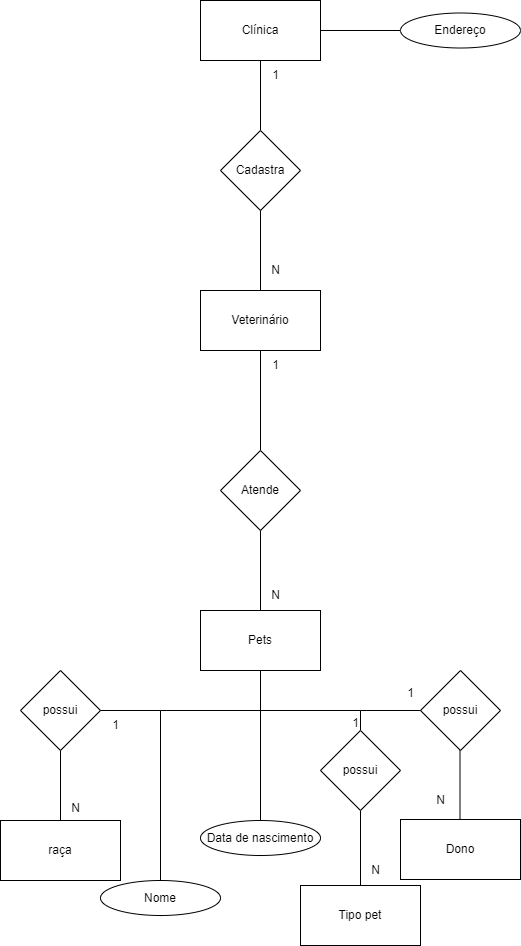

The diagram above was exported from draw.io. Its source (the exported page's mxGraphModel, read from the mxfile embedded in the PNG):
<mxGraphModel dx="1434" dy="769" grid="1" gridSize="10" guides="1" tooltips="1" connect="1" arrows="1" fold="1" page="1" pageScale="1" pageWidth="827" pageHeight="1169" math="0" shadow="0">
  <root>
    <mxCell id="0" />
    <mxCell id="1" parent="0" />
    <mxCell id="10CicJ90KkLYbI1RISat-1" value="Clínica" style="rounded=0;whiteSpace=wrap;html=1;" parent="1" vertex="1">
      <mxGeometry x="200" y="270" width="120" height="60" as="geometry" />
    </mxCell>
    <mxCell id="10CicJ90KkLYbI1RISat-2" value="" style="endArrow=none;html=1;rounded=0;exitX=1;exitY=0.5;exitDx=0;exitDy=0;" parent="1" source="10CicJ90KkLYbI1RISat-1" edge="1">
      <mxGeometry width="50" height="50" relative="1" as="geometry">
        <mxPoint x="220" y="320" as="sourcePoint" />
        <mxPoint x="400" y="300" as="targetPoint" />
      </mxGeometry>
    </mxCell>
    <mxCell id="10CicJ90KkLYbI1RISat-3" value="Endereço" style="ellipse;whiteSpace=wrap;html=1;" parent="1" vertex="1">
      <mxGeometry x="400" y="282.5" width="120" height="35" as="geometry" />
    </mxCell>
    <mxCell id="10CicJ90KkLYbI1RISat-4" value="" style="endArrow=none;html=1;rounded=0;entryX=0.5;entryY=1;entryDx=0;entryDy=0;" parent="1" target="10CicJ90KkLYbI1RISat-1" edge="1">
      <mxGeometry width="50" height="50" relative="1" as="geometry">
        <mxPoint x="260" y="400" as="sourcePoint" />
        <mxPoint x="370" y="370" as="targetPoint" />
      </mxGeometry>
    </mxCell>
    <mxCell id="10CicJ90KkLYbI1RISat-5" value="Cadastra" style="rhombus;whiteSpace=wrap;html=1;" parent="1" vertex="1">
      <mxGeometry x="220" y="400" width="80" height="80" as="geometry" />
    </mxCell>
    <mxCell id="10CicJ90KkLYbI1RISat-7" value="" style="endArrow=none;html=1;rounded=0;entryX=0.5;entryY=1;entryDx=0;entryDy=0;" parent="1" target="10CicJ90KkLYbI1RISat-5" edge="1">
      <mxGeometry width="50" height="50" relative="1" as="geometry">
        <mxPoint x="260" y="560" as="sourcePoint" />
        <mxPoint x="370" y="370" as="targetPoint" />
      </mxGeometry>
    </mxCell>
    <mxCell id="10CicJ90KkLYbI1RISat-8" value="Pets" style="rounded=0;whiteSpace=wrap;html=1;" parent="1" vertex="1">
      <mxGeometry x="200" y="880" width="120" height="60" as="geometry" />
    </mxCell>
    <mxCell id="10CicJ90KkLYbI1RISat-9" value="N" style="text;html=1;align=center;verticalAlign=middle;resizable=0;points=[];autosize=1;strokeColor=none;fillColor=none;" parent="1" vertex="1">
      <mxGeometry x="260" y="525" width="30" height="30" as="geometry" />
    </mxCell>
    <mxCell id="10CicJ90KkLYbI1RISat-10" value="1" style="text;html=1;align=center;verticalAlign=middle;resizable=0;points=[];autosize=1;strokeColor=none;fillColor=none;" parent="1" vertex="1">
      <mxGeometry x="260" y="330" width="30" height="30" as="geometry" />
    </mxCell>
    <mxCell id="10CicJ90KkLYbI1RISat-11" value="" style="endArrow=none;html=1;rounded=0;exitX=0.5;exitY=1;exitDx=0;exitDy=0;" parent="1" source="10CicJ90KkLYbI1RISat-8" edge="1">
      <mxGeometry width="50" height="50" relative="1" as="geometry">
        <mxPoint x="320" y="920" as="sourcePoint" />
        <mxPoint x="260" y="980" as="targetPoint" />
      </mxGeometry>
    </mxCell>
    <mxCell id="10CicJ90KkLYbI1RISat-12" value="" style="endArrow=none;html=1;rounded=0;" parent="1" edge="1">
      <mxGeometry width="50" height="50" relative="1" as="geometry">
        <mxPoint x="260" y="980" as="sourcePoint" />
        <mxPoint x="360" y="980" as="targetPoint" />
      </mxGeometry>
    </mxCell>
    <mxCell id="10CicJ90KkLYbI1RISat-13" value="" style="endArrow=none;html=1;rounded=0;" parent="1" edge="1">
      <mxGeometry width="50" height="50" relative="1" as="geometry">
        <mxPoint x="160" y="980" as="sourcePoint" />
        <mxPoint x="270" y="980" as="targetPoint" />
      </mxGeometry>
    </mxCell>
    <mxCell id="10CicJ90KkLYbI1RISat-15" value="" style="endArrow=none;html=1;rounded=0;" parent="1" edge="1" target="UpcvX-rkazZG2pckVdat-12" source="UpcvX-rkazZG2pckVdat-13">
      <mxGeometry width="50" height="50" relative="1" as="geometry">
        <mxPoint x="360" y="980" as="sourcePoint" />
        <mxPoint x="360" y="980" as="targetPoint" />
      </mxGeometry>
    </mxCell>
    <mxCell id="10CicJ90KkLYbI1RISat-16" value="" style="endArrow=none;html=1;rounded=0;" parent="1" source="10CicJ90KkLYbI1RISat-19" edge="1">
      <mxGeometry width="50" height="50" relative="1" as="geometry">
        <mxPoint x="260" y="1100" as="sourcePoint" />
        <mxPoint x="260" y="980" as="targetPoint" />
      </mxGeometry>
    </mxCell>
    <mxCell id="10CicJ90KkLYbI1RISat-17" value="" style="endArrow=none;html=1;rounded=0;exitX=0.5;exitY=0;exitDx=0;exitDy=0;" parent="1" edge="1" source="10CicJ90KkLYbI1RISat-18">
      <mxGeometry width="50" height="50" relative="1" as="geometry">
        <mxPoint x="160" y="1149" as="sourcePoint" />
        <mxPoint x="160" y="980" as="targetPoint" />
      </mxGeometry>
    </mxCell>
    <mxCell id="10CicJ90KkLYbI1RISat-18" value="Nome" style="ellipse;whiteSpace=wrap;html=1;" parent="1" vertex="1">
      <mxGeometry x="100" y="1150" width="120" height="35" as="geometry" />
    </mxCell>
    <mxCell id="10CicJ90KkLYbI1RISat-20" value="" style="endArrow=none;html=1;rounded=0;" parent="1" target="10CicJ90KkLYbI1RISat-19" edge="1">
      <mxGeometry width="50" height="50" relative="1" as="geometry">
        <mxPoint x="260" y="1100" as="sourcePoint" />
        <mxPoint x="260" y="980" as="targetPoint" />
      </mxGeometry>
    </mxCell>
    <mxCell id="10CicJ90KkLYbI1RISat-19" value="Data de nascimento" style="ellipse;whiteSpace=wrap;html=1;" parent="1" vertex="1">
      <mxGeometry x="200" y="1090" width="120" height="35" as="geometry" />
    </mxCell>
    <mxCell id="10CicJ90KkLYbI1RISat-24" value="" style="endArrow=none;html=1;rounded=0;" parent="1" edge="1">
      <mxGeometry width="50" height="50" relative="1" as="geometry">
        <mxPoint x="360" y="980" as="sourcePoint" />
        <mxPoint x="460" y="980" as="targetPoint" />
      </mxGeometry>
    </mxCell>
    <mxCell id="10CicJ90KkLYbI1RISat-25" value="" style="endArrow=none;html=1;rounded=0;" parent="1" edge="1">
      <mxGeometry width="50" height="50" relative="1" as="geometry">
        <mxPoint x="60" y="980" as="sourcePoint" />
        <mxPoint x="160" y="980" as="targetPoint" />
      </mxGeometry>
    </mxCell>
    <mxCell id="10CicJ90KkLYbI1RISat-26" value="" style="endArrow=none;html=1;rounded=0;" parent="1" edge="1">
      <mxGeometry width="50" height="50" relative="1" as="geometry">
        <mxPoint x="459.5" y="1090" as="sourcePoint" />
        <mxPoint x="459.5" y="980" as="targetPoint" />
      </mxGeometry>
    </mxCell>
    <mxCell id="10CicJ90KkLYbI1RISat-27" value="" style="endArrow=none;html=1;rounded=0;" parent="1" edge="1" source="UpcvX-rkazZG2pckVdat-1">
      <mxGeometry width="50" height="50" relative="1" as="geometry">
        <mxPoint x="60" y="1090" as="sourcePoint" />
        <mxPoint x="60" y="980" as="targetPoint" />
      </mxGeometry>
    </mxCell>
    <mxCell id="10CicJ90KkLYbI1RISat-28" value="raça" style="ellipse;whiteSpace=wrap;html=1;" parent="1" vertex="1">
      <mxGeometry y="1090" width="120" height="35" as="geometry" />
    </mxCell>
    <mxCell id="10CicJ90KkLYbI1RISat-30" value="Veterinário" style="rounded=0;whiteSpace=wrap;html=1;" parent="1" vertex="1">
      <mxGeometry x="200" y="560" width="120" height="60" as="geometry" />
    </mxCell>
    <mxCell id="10CicJ90KkLYbI1RISat-31" value="" style="endArrow=none;html=1;rounded=0;entryX=0.5;entryY=1;entryDx=0;entryDy=0;" parent="1" target="10CicJ90KkLYbI1RISat-30" edge="1">
      <mxGeometry width="50" height="50" relative="1" as="geometry">
        <mxPoint x="260" y="720" as="sourcePoint" />
        <mxPoint x="200" y="670" as="targetPoint" />
      </mxGeometry>
    </mxCell>
    <mxCell id="10CicJ90KkLYbI1RISat-32" value="Atende" style="rhombus;whiteSpace=wrap;html=1;" parent="1" vertex="1">
      <mxGeometry x="220" y="720" width="80" height="80" as="geometry" />
    </mxCell>
    <mxCell id="10CicJ90KkLYbI1RISat-33" value="" style="endArrow=none;html=1;rounded=0;entryX=0.5;entryY=1;entryDx=0;entryDy=0;" parent="1" target="10CicJ90KkLYbI1RISat-32" edge="1">
      <mxGeometry width="50" height="50" relative="1" as="geometry">
        <mxPoint x="260" y="880" as="sourcePoint" />
        <mxPoint x="320" y="800" as="targetPoint" />
      </mxGeometry>
    </mxCell>
    <mxCell id="10CicJ90KkLYbI1RISat-34" value="1" style="text;html=1;align=center;verticalAlign=middle;resizable=0;points=[];autosize=1;strokeColor=none;fillColor=none;" parent="1" vertex="1">
      <mxGeometry x="260" y="620" width="30" height="30" as="geometry" />
    </mxCell>
    <mxCell id="10CicJ90KkLYbI1RISat-35" value="N" style="text;html=1;align=center;verticalAlign=middle;resizable=0;points=[];autosize=1;strokeColor=none;fillColor=none;" parent="1" vertex="1">
      <mxGeometry x="260" y="850" width="30" height="30" as="geometry" />
    </mxCell>
    <mxCell id="UpcvX-rkazZG2pckVdat-2" value="" style="endArrow=none;html=1;rounded=0;" edge="1" parent="1" target="UpcvX-rkazZG2pckVdat-1">
      <mxGeometry width="50" height="50" relative="1" as="geometry">
        <mxPoint x="60" y="1090" as="sourcePoint" />
        <mxPoint x="60" y="980" as="targetPoint" />
      </mxGeometry>
    </mxCell>
    <mxCell id="UpcvX-rkazZG2pckVdat-1" value="possui" style="rhombus;whiteSpace=wrap;html=1;" vertex="1" parent="1">
      <mxGeometry x="20" y="940" width="80" height="80" as="geometry" />
    </mxCell>
    <mxCell id="UpcvX-rkazZG2pckVdat-6" value="1" style="text;html=1;align=center;verticalAlign=middle;resizable=0;points=[];autosize=1;strokeColor=none;fillColor=none;" vertex="1" parent="1">
      <mxGeometry x="100" y="980" width="30" height="30" as="geometry" />
    </mxCell>
    <mxCell id="UpcvX-rkazZG2pckVdat-7" value="N" style="text;html=1;align=center;verticalAlign=middle;resizable=0;points=[];autosize=1;strokeColor=none;fillColor=none;" vertex="1" parent="1">
      <mxGeometry x="60" y="1062.5" width="30" height="30" as="geometry" />
    </mxCell>
    <mxCell id="UpcvX-rkazZG2pckVdat-8" value="raça" style="rounded=0;whiteSpace=wrap;html=1;" vertex="1" parent="1">
      <mxGeometry y="1090" width="120" height="60" as="geometry" />
    </mxCell>
    <mxCell id="UpcvX-rkazZG2pckVdat-10" value="Dono" style="rounded=0;whiteSpace=wrap;html=1;" vertex="1" parent="1">
      <mxGeometry x="400" y="1089" width="120" height="60" as="geometry" />
    </mxCell>
    <mxCell id="UpcvX-rkazZG2pckVdat-12" value="Tipo pet" style="rounded=0;whiteSpace=wrap;html=1;" vertex="1" parent="1">
      <mxGeometry x="300" y="1155" width="120" height="60" as="geometry" />
    </mxCell>
    <mxCell id="UpcvX-rkazZG2pckVdat-14" value="" style="endArrow=none;html=1;rounded=0;" edge="1" parent="1" target="UpcvX-rkazZG2pckVdat-13">
      <mxGeometry width="50" height="50" relative="1" as="geometry">
        <mxPoint x="360" y="980" as="sourcePoint" />
        <mxPoint x="360" y="1155" as="targetPoint" />
      </mxGeometry>
    </mxCell>
    <mxCell id="UpcvX-rkazZG2pckVdat-13" value="possui" style="rhombus;whiteSpace=wrap;html=1;" vertex="1" parent="1">
      <mxGeometry x="320" y="1000" width="80" height="80" as="geometry" />
    </mxCell>
    <mxCell id="UpcvX-rkazZG2pckVdat-15" value="possui" style="rhombus;whiteSpace=wrap;html=1;" vertex="1" parent="1">
      <mxGeometry x="420" y="940" width="80" height="80" as="geometry" />
    </mxCell>
    <mxCell id="UpcvX-rkazZG2pckVdat-16" value="1" style="text;html=1;align=center;verticalAlign=middle;resizable=0;points=[];autosize=1;strokeColor=none;fillColor=none;" vertex="1" parent="1">
      <mxGeometry x="395" y="948" width="30" height="30" as="geometry" />
    </mxCell>
    <mxCell id="UpcvX-rkazZG2pckVdat-18" value="1" style="text;html=1;align=center;verticalAlign=middle;resizable=0;points=[];autosize=1;strokeColor=none;fillColor=none;" vertex="1" parent="1">
      <mxGeometry x="340" y="978" width="30" height="30" as="geometry" />
    </mxCell>
    <mxCell id="UpcvX-rkazZG2pckVdat-19" value="N" style="text;html=1;align=center;verticalAlign=middle;resizable=0;points=[];autosize=1;strokeColor=none;fillColor=none;" vertex="1" parent="1">
      <mxGeometry x="425" y="1055" width="30" height="30" as="geometry" />
    </mxCell>
    <mxCell id="UpcvX-rkazZG2pckVdat-20" value="N" style="text;html=1;align=center;verticalAlign=middle;resizable=0;points=[];autosize=1;strokeColor=none;fillColor=none;" vertex="1" parent="1">
      <mxGeometry x="360" y="1125" width="30" height="30" as="geometry" />
    </mxCell>
  </root>
</mxGraphModel>